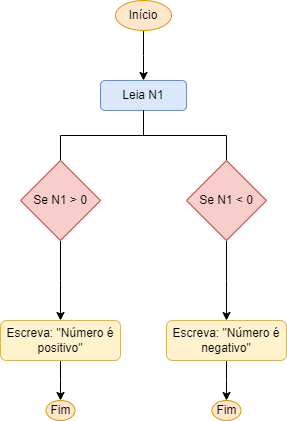

The diagram above was exported from draw.io. Its source (the exported page's mxGraphModel, read from the mxfile embedded in the PNG):
<mxGraphModel dx="1728" dy="622" grid="1" gridSize="10" guides="1" tooltips="1" connect="1" arrows="1" fold="1" page="1" pageScale="1" pageWidth="827" pageHeight="1169" math="0" shadow="0">
  <root>
    <mxCell id="WIyWlLk6GJQsqaUBKTNV-0" />
    <mxCell id="WIyWlLk6GJQsqaUBKTNV-1" parent="WIyWlLk6GJQsqaUBKTNV-0" />
    <mxCell id="YHbz03senMjW3zVYv1xZ-7" style="edgeStyle=orthogonalEdgeStyle;rounded=0;orthogonalLoop=1;jettySize=auto;html=1;" edge="1" parent="WIyWlLk6GJQsqaUBKTNV-1" source="YHbz03senMjW3zVYv1xZ-6">
      <mxGeometry relative="1" as="geometry">
        <mxPoint x="414" y="120" as="targetPoint" />
      </mxGeometry>
    </mxCell>
    <mxCell id="YHbz03senMjW3zVYv1xZ-6" value="Início" style="ellipse;whiteSpace=wrap;html=1;fillColor=#ffe6cc;strokeColor=#d79b00;" vertex="1" parent="WIyWlLk6GJQsqaUBKTNV-1">
      <mxGeometry x="386" y="40" width="56" height="30" as="geometry" />
    </mxCell>
    <mxCell id="YHbz03senMjW3zVYv1xZ-8" value="Leia N1" style="rounded=1;whiteSpace=wrap;html=1;fillColor=#dae8fc;strokeColor=#6c8ebf;" vertex="1" parent="WIyWlLk6GJQsqaUBKTNV-1">
      <mxGeometry x="371" y="120" width="86" height="30" as="geometry" />
    </mxCell>
    <mxCell id="YHbz03senMjW3zVYv1xZ-15" style="edgeStyle=orthogonalEdgeStyle;rounded=0;orthogonalLoop=1;jettySize=auto;html=1;entryX=0.5;entryY=0.5;entryDx=0;entryDy=0;entryPerimeter=0;" edge="1" parent="WIyWlLk6GJQsqaUBKTNV-1" source="YHbz03senMjW3zVYv1xZ-8" target="YHbz03senMjW3zVYv1xZ-10">
      <mxGeometry relative="1" as="geometry" />
    </mxCell>
    <mxCell id="YHbz03senMjW3zVYv1xZ-17" style="edgeStyle=orthogonalEdgeStyle;rounded=0;orthogonalLoop=1;jettySize=auto;html=1;" edge="1" parent="WIyWlLk6GJQsqaUBKTNV-1" source="YHbz03senMjW3zVYv1xZ-10">
      <mxGeometry relative="1" as="geometry">
        <mxPoint x="331" y="360" as="targetPoint" />
      </mxGeometry>
    </mxCell>
    <mxCell id="YHbz03senMjW3zVYv1xZ-10" value="Se N1 &amp;gt; 0" style="rhombus;whiteSpace=wrap;html=1;fillColor=#f8cecc;strokeColor=#b85450;" vertex="1" parent="WIyWlLk6GJQsqaUBKTNV-1">
      <mxGeometry x="291" y="200" width="80" height="80" as="geometry" />
    </mxCell>
    <mxCell id="YHbz03senMjW3zVYv1xZ-16" style="edgeStyle=orthogonalEdgeStyle;rounded=0;orthogonalLoop=1;jettySize=auto;html=1;entryX=0.5;entryY=0.875;entryDx=0;entryDy=0;entryPerimeter=0;" edge="1" parent="WIyWlLk6GJQsqaUBKTNV-1" source="YHbz03senMjW3zVYv1xZ-8" target="YHbz03senMjW3zVYv1xZ-11">
      <mxGeometry relative="1" as="geometry" />
    </mxCell>
    <mxCell id="YHbz03senMjW3zVYv1xZ-18" style="edgeStyle=orthogonalEdgeStyle;rounded=0;orthogonalLoop=1;jettySize=auto;html=1;" edge="1" parent="WIyWlLk6GJQsqaUBKTNV-1" source="YHbz03senMjW3zVYv1xZ-11">
      <mxGeometry relative="1" as="geometry">
        <mxPoint x="497.0000000000002" y="360" as="targetPoint" />
      </mxGeometry>
    </mxCell>
    <mxCell id="YHbz03senMjW3zVYv1xZ-11" value="Se N1 &amp;lt; 0" style="rhombus;whiteSpace=wrap;html=1;fillColor=#f8cecc;strokeColor=#b85450;" vertex="1" parent="WIyWlLk6GJQsqaUBKTNV-1">
      <mxGeometry x="457" y="200" width="80" height="80" as="geometry" />
    </mxCell>
    <mxCell id="YHbz03senMjW3zVYv1xZ-21" style="edgeStyle=orthogonalEdgeStyle;rounded=0;orthogonalLoop=1;jettySize=auto;html=1;" edge="1" parent="WIyWlLk6GJQsqaUBKTNV-1" source="YHbz03senMjW3zVYv1xZ-19">
      <mxGeometry relative="1" as="geometry">
        <mxPoint x="331" y="440" as="targetPoint" />
      </mxGeometry>
    </mxCell>
    <mxCell id="YHbz03senMjW3zVYv1xZ-19" value="Escreva: &quot;Número é positivo&quot;" style="rounded=1;whiteSpace=wrap;html=1;fillColor=#fff2cc;strokeColor=#d6b656;" vertex="1" parent="WIyWlLk6GJQsqaUBKTNV-1">
      <mxGeometry x="271" y="360" width="120" height="40" as="geometry" />
    </mxCell>
    <mxCell id="YHbz03senMjW3zVYv1xZ-22" style="edgeStyle=orthogonalEdgeStyle;rounded=0;orthogonalLoop=1;jettySize=auto;html=1;" edge="1" parent="WIyWlLk6GJQsqaUBKTNV-1" source="YHbz03senMjW3zVYv1xZ-20">
      <mxGeometry relative="1" as="geometry">
        <mxPoint x="497.0000000000002" y="440" as="targetPoint" />
      </mxGeometry>
    </mxCell>
    <mxCell id="YHbz03senMjW3zVYv1xZ-20" value="Escreva: &quot;Número é negativo&quot;" style="rounded=1;whiteSpace=wrap;html=1;fillColor=#fff2cc;strokeColor=#d6b656;" vertex="1" parent="WIyWlLk6GJQsqaUBKTNV-1">
      <mxGeometry x="437" y="360" width="120" height="40" as="geometry" />
    </mxCell>
    <mxCell id="YHbz03senMjW3zVYv1xZ-23" value="Fim" style="ellipse;whiteSpace=wrap;html=1;fillColor=#ffe6cc;strokeColor=#d79b00;" vertex="1" parent="WIyWlLk6GJQsqaUBKTNV-1">
      <mxGeometry x="316.5" y="440" width="29" height="20" as="geometry" />
    </mxCell>
    <mxCell id="YHbz03senMjW3zVYv1xZ-24" value="Fim" style="ellipse;whiteSpace=wrap;html=1;fillColor=#ffe6cc;strokeColor=#d79b00;" vertex="1" parent="WIyWlLk6GJQsqaUBKTNV-1">
      <mxGeometry x="482.5" y="440" width="29" height="20" as="geometry" />
    </mxCell>
  </root>
</mxGraphModel>